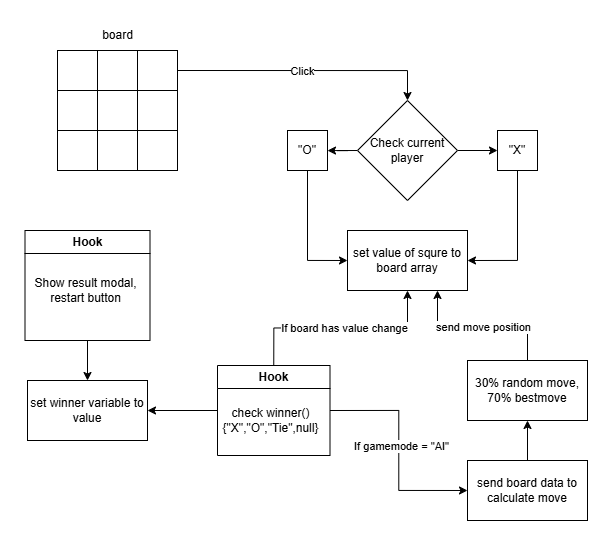

The diagram above was exported from draw.io. Its source (the exported page's mxGraphModel, read from the mxfile embedded in the PNG):
<mxGraphModel dx="1482" dy="849" grid="1" gridSize="10" guides="1" tooltips="1" connect="1" arrows="1" fold="1" page="1" pageScale="1" pageWidth="827" pageHeight="1169" math="0" shadow="0">
  <root>
    <mxCell id="0" />
    <mxCell id="1" parent="0" />
    <mxCell id="GWouXlI7ezAC69iLr6ki-1" value="" style="rounded=0;whiteSpace=wrap;html=1;" vertex="1" parent="1">
      <mxGeometry x="120" y="200" width="40" height="40" as="geometry" />
    </mxCell>
    <mxCell id="GWouXlI7ezAC69iLr6ki-2" value="" style="rounded=0;whiteSpace=wrap;html=1;" vertex="1" parent="1">
      <mxGeometry x="160" y="200" width="40" height="40" as="geometry" />
    </mxCell>
    <mxCell id="GWouXlI7ezAC69iLr6ki-12" style="edgeStyle=orthogonalEdgeStyle;rounded=0;orthogonalLoop=1;jettySize=auto;html=1;exitX=1;exitY=0.5;exitDx=0;exitDy=0;entryX=0.5;entryY=0;entryDx=0;entryDy=0;" edge="1" parent="1" source="GWouXlI7ezAC69iLr6ki-3" target="GWouXlI7ezAC69iLr6ki-14">
      <mxGeometry relative="1" as="geometry">
        <mxPoint x="440" y="220" as="targetPoint" />
      </mxGeometry>
    </mxCell>
    <mxCell id="GWouXlI7ezAC69iLr6ki-13" value="Click" style="edgeLabel;html=1;align=center;verticalAlign=middle;resizable=0;points=[];" vertex="1" connectable="0" parent="GWouXlI7ezAC69iLr6ki-12">
      <mxGeometry x="-0.0381" relative="1" as="geometry">
        <mxPoint as="offset" />
      </mxGeometry>
    </mxCell>
    <mxCell id="GWouXlI7ezAC69iLr6ki-3" value="" style="rounded=0;whiteSpace=wrap;html=1;" vertex="1" parent="1">
      <mxGeometry x="200" y="200" width="40" height="40" as="geometry" />
    </mxCell>
    <mxCell id="GWouXlI7ezAC69iLr6ki-4" value="" style="rounded=0;whiteSpace=wrap;html=1;" vertex="1" parent="1">
      <mxGeometry x="120" y="240" width="40" height="40" as="geometry" />
    </mxCell>
    <mxCell id="GWouXlI7ezAC69iLr6ki-5" value="" style="rounded=0;whiteSpace=wrap;html=1;" vertex="1" parent="1">
      <mxGeometry x="160" y="240" width="40" height="40" as="geometry" />
    </mxCell>
    <mxCell id="GWouXlI7ezAC69iLr6ki-6" value="" style="rounded=0;whiteSpace=wrap;html=1;" vertex="1" parent="1">
      <mxGeometry x="200" y="240" width="40" height="40" as="geometry" />
    </mxCell>
    <mxCell id="GWouXlI7ezAC69iLr6ki-7" value="" style="rounded=0;whiteSpace=wrap;html=1;" vertex="1" parent="1">
      <mxGeometry x="120" y="280" width="40" height="40" as="geometry" />
    </mxCell>
    <mxCell id="GWouXlI7ezAC69iLr6ki-8" value="" style="rounded=0;whiteSpace=wrap;html=1;" vertex="1" parent="1">
      <mxGeometry x="160" y="280" width="40" height="40" as="geometry" />
    </mxCell>
    <mxCell id="GWouXlI7ezAC69iLr6ki-9" value="" style="rounded=0;whiteSpace=wrap;html=1;" vertex="1" parent="1">
      <mxGeometry x="200" y="280" width="40" height="40" as="geometry" />
    </mxCell>
    <mxCell id="GWouXlI7ezAC69iLr6ki-10" value="board" style="text;html=1;align=center;verticalAlign=middle;resizable=0;points=[];autosize=1;strokeColor=none;fillColor=none;" vertex="1" parent="1">
      <mxGeometry x="155" y="170" width="50" height="30" as="geometry" />
    </mxCell>
    <mxCell id="GWouXlI7ezAC69iLr6ki-16" style="edgeStyle=orthogonalEdgeStyle;rounded=0;orthogonalLoop=1;jettySize=auto;html=1;exitX=0;exitY=0.5;exitDx=0;exitDy=0;" edge="1" parent="1" source="GWouXlI7ezAC69iLr6ki-14" target="GWouXlI7ezAC69iLr6ki-15">
      <mxGeometry relative="1" as="geometry" />
    </mxCell>
    <mxCell id="GWouXlI7ezAC69iLr6ki-18" style="edgeStyle=orthogonalEdgeStyle;rounded=0;orthogonalLoop=1;jettySize=auto;html=1;exitX=1;exitY=0.5;exitDx=0;exitDy=0;entryX=0;entryY=0.5;entryDx=0;entryDy=0;" edge="1" parent="1" source="GWouXlI7ezAC69iLr6ki-14" target="GWouXlI7ezAC69iLr6ki-17">
      <mxGeometry relative="1" as="geometry" />
    </mxCell>
    <mxCell id="GWouXlI7ezAC69iLr6ki-14" value="Check current player" style="rhombus;whiteSpace=wrap;html=1;" vertex="1" parent="1">
      <mxGeometry x="420" y="250" width="100" height="100" as="geometry" />
    </mxCell>
    <mxCell id="GWouXlI7ezAC69iLr6ki-20" style="edgeStyle=orthogonalEdgeStyle;rounded=0;orthogonalLoop=1;jettySize=auto;html=1;exitX=0.5;exitY=1;exitDx=0;exitDy=0;entryX=0;entryY=0.5;entryDx=0;entryDy=0;" edge="1" parent="1" source="GWouXlI7ezAC69iLr6ki-15" target="GWouXlI7ezAC69iLr6ki-19">
      <mxGeometry relative="1" as="geometry" />
    </mxCell>
    <mxCell id="GWouXlI7ezAC69iLr6ki-15" value="&quot;O&quot;" style="rounded=0;whiteSpace=wrap;html=1;" vertex="1" parent="1">
      <mxGeometry x="350" y="280" width="40" height="40" as="geometry" />
    </mxCell>
    <mxCell id="GWouXlI7ezAC69iLr6ki-21" style="edgeStyle=orthogonalEdgeStyle;rounded=0;orthogonalLoop=1;jettySize=auto;html=1;exitX=0.5;exitY=1;exitDx=0;exitDy=0;entryX=1;entryY=0.5;entryDx=0;entryDy=0;" edge="1" parent="1" source="GWouXlI7ezAC69iLr6ki-17" target="GWouXlI7ezAC69iLr6ki-19">
      <mxGeometry relative="1" as="geometry" />
    </mxCell>
    <mxCell id="GWouXlI7ezAC69iLr6ki-17" value="&quot;X&quot;" style="rounded=0;whiteSpace=wrap;html=1;" vertex="1" parent="1">
      <mxGeometry x="560" y="280" width="40" height="40" as="geometry" />
    </mxCell>
    <mxCell id="GWouXlI7ezAC69iLr6ki-19" value="set value of squre to board array" style="rounded=0;whiteSpace=wrap;html=1;" vertex="1" parent="1">
      <mxGeometry x="410" y="380" width="120" height="60" as="geometry" />
    </mxCell>
    <mxCell id="GWouXlI7ezAC69iLr6ki-24" style="edgeStyle=orthogonalEdgeStyle;rounded=0;orthogonalLoop=1;jettySize=auto;html=1;exitX=0.5;exitY=0;exitDx=0;exitDy=0;entryX=0.5;entryY=1;entryDx=0;entryDy=0;" edge="1" parent="1" source="GWouXlI7ezAC69iLr6ki-22" target="GWouXlI7ezAC69iLr6ki-19">
      <mxGeometry relative="1" as="geometry" />
    </mxCell>
    <mxCell id="GWouXlI7ezAC69iLr6ki-25" value="If board has value change" style="edgeLabel;html=1;align=center;verticalAlign=middle;resizable=0;points=[];" vertex="1" connectable="0" parent="GWouXlI7ezAC69iLr6ki-24">
      <mxGeometry x="-0.1199" relative="1" as="geometry">
        <mxPoint x="16" as="offset" />
      </mxGeometry>
    </mxCell>
    <mxCell id="GWouXlI7ezAC69iLr6ki-30" style="edgeStyle=orthogonalEdgeStyle;rounded=0;orthogonalLoop=1;jettySize=auto;html=1;exitX=0;exitY=0.5;exitDx=0;exitDy=0;entryX=1;entryY=0.5;entryDx=0;entryDy=0;" edge="1" parent="1" source="GWouXlI7ezAC69iLr6ki-22" target="GWouXlI7ezAC69iLr6ki-37">
      <mxGeometry relative="1" as="geometry">
        <mxPoint x="215" y="560" as="targetPoint" />
      </mxGeometry>
    </mxCell>
    <mxCell id="GWouXlI7ezAC69iLr6ki-48" style="edgeStyle=orthogonalEdgeStyle;rounded=0;orthogonalLoop=1;jettySize=auto;html=1;exitX=1;exitY=0.5;exitDx=0;exitDy=0;entryX=0;entryY=0.5;entryDx=0;entryDy=0;" edge="1" parent="1" source="GWouXlI7ezAC69iLr6ki-22" target="GWouXlI7ezAC69iLr6ki-46">
      <mxGeometry relative="1" as="geometry" />
    </mxCell>
    <mxCell id="GWouXlI7ezAC69iLr6ki-49" value="If gamemode = &quot;AI&quot;" style="edgeLabel;html=1;align=center;verticalAlign=middle;resizable=0;points=[];" vertex="1" connectable="0" parent="GWouXlI7ezAC69iLr6ki-48">
      <mxGeometry x="-0.0401" y="2" relative="1" as="geometry">
        <mxPoint as="offset" />
      </mxGeometry>
    </mxCell>
    <mxCell id="GWouXlI7ezAC69iLr6ki-22" value="Hook" style="swimlane;whiteSpace=wrap;html=1;" vertex="1" parent="1">
      <mxGeometry x="280" y="515" width="112.5" height="90" as="geometry" />
    </mxCell>
    <mxCell id="GWouXlI7ezAC69iLr6ki-23" value="check winner()&lt;div&gt;{&quot;X&quot;,&quot;O&quot;,&quot;Tie&quot;,null}&lt;/div&gt;" style="text;html=1;align=center;verticalAlign=middle;resizable=0;points=[];autosize=1;strokeColor=none;fillColor=none;" vertex="1" parent="GWouXlI7ezAC69iLr6ki-22">
      <mxGeometry x="-7.5" y="35" width="120" height="40" as="geometry" />
    </mxCell>
    <mxCell id="GWouXlI7ezAC69iLr6ki-37" value="set winner variable to value" style="rounded=0;whiteSpace=wrap;html=1;" vertex="1" parent="1">
      <mxGeometry x="90" y="530" width="120" height="60" as="geometry" />
    </mxCell>
    <mxCell id="GWouXlI7ezAC69iLr6ki-57" style="edgeStyle=orthogonalEdgeStyle;rounded=0;orthogonalLoop=1;jettySize=auto;html=1;exitX=0.5;exitY=1;exitDx=0;exitDy=0;entryX=0.5;entryY=0;entryDx=0;entryDy=0;" edge="1" parent="1" source="GWouXlI7ezAC69iLr6ki-39" target="GWouXlI7ezAC69iLr6ki-37">
      <mxGeometry relative="1" as="geometry" />
    </mxCell>
    <mxCell id="GWouXlI7ezAC69iLr6ki-39" value="Hook" style="swimlane;whiteSpace=wrap;html=1;" vertex="1" parent="1">
      <mxGeometry x="87.5" y="380" width="125" height="110" as="geometry" />
    </mxCell>
    <mxCell id="GWouXlI7ezAC69iLr6ki-44" value="Show result modal,&lt;div&gt;restart button&lt;/div&gt;" style="text;html=1;align=center;verticalAlign=middle;resizable=0;points=[];autosize=1;strokeColor=none;fillColor=none;" vertex="1" parent="GWouXlI7ezAC69iLr6ki-39">
      <mxGeometry x="-5" y="40" width="130" height="40" as="geometry" />
    </mxCell>
    <mxCell id="GWouXlI7ezAC69iLr6ki-54" style="edgeStyle=orthogonalEdgeStyle;rounded=0;orthogonalLoop=1;jettySize=auto;html=1;exitX=0.5;exitY=0;exitDx=0;exitDy=0;entryX=0.5;entryY=1;entryDx=0;entryDy=0;" edge="1" parent="1" source="GWouXlI7ezAC69iLr6ki-46" target="GWouXlI7ezAC69iLr6ki-53">
      <mxGeometry relative="1" as="geometry" />
    </mxCell>
    <mxCell id="GWouXlI7ezAC69iLr6ki-46" value="send board data to calculate move" style="rounded=0;whiteSpace=wrap;html=1;" vertex="1" parent="1">
      <mxGeometry x="530" y="610" width="120" height="60" as="geometry" />
    </mxCell>
    <mxCell id="GWouXlI7ezAC69iLr6ki-55" style="edgeStyle=orthogonalEdgeStyle;rounded=0;orthogonalLoop=1;jettySize=auto;html=1;exitX=0.5;exitY=0;exitDx=0;exitDy=0;entryX=0.75;entryY=1;entryDx=0;entryDy=0;" edge="1" parent="1" source="GWouXlI7ezAC69iLr6ki-53" target="GWouXlI7ezAC69iLr6ki-19">
      <mxGeometry relative="1" as="geometry" />
    </mxCell>
    <mxCell id="GWouXlI7ezAC69iLr6ki-56" value="send move position" style="edgeLabel;html=1;align=center;verticalAlign=middle;resizable=0;points=[];" vertex="1" connectable="0" parent="GWouXlI7ezAC69iLr6ki-55">
      <mxGeometry x="0.0001" y="1" relative="1" as="geometry">
        <mxPoint as="offset" />
      </mxGeometry>
    </mxCell>
    <mxCell id="GWouXlI7ezAC69iLr6ki-53" value="30% random move,&lt;div&gt;70% bestmove&lt;/div&gt;" style="rounded=0;whiteSpace=wrap;html=1;" vertex="1" parent="1">
      <mxGeometry x="530" y="510" width="120" height="60" as="geometry" />
    </mxCell>
  </root>
</mxGraphModel>